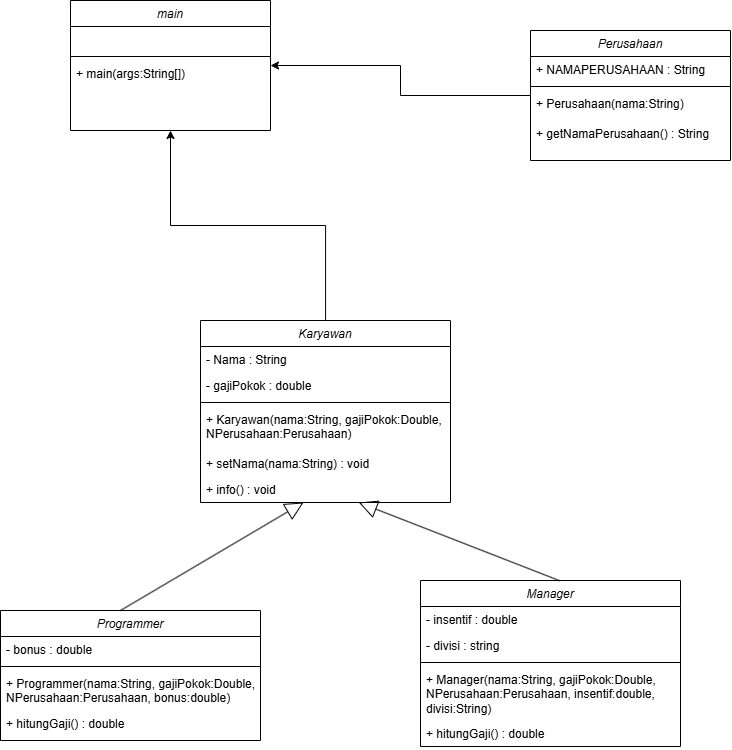

The diagram above was exported from draw.io. Its source (the exported page's mxGraphModel, read from the mxfile embedded in the PNG):
<mxGraphModel dx="1594" dy="983" grid="1" gridSize="10" guides="1" tooltips="1" connect="1" arrows="1" fold="1" page="1" pageScale="1" pageWidth="850" pageHeight="1100" math="0" shadow="0">
  <root>
    <mxCell id="0" />
    <mxCell id="1" parent="0" />
    <mxCell id="-Q1ngYD6bhNDlaTT37MH-47" style="edgeStyle=orthogonalEdgeStyle;rounded=0;orthogonalLoop=1;jettySize=auto;html=1;" edge="1" parent="1" source="-Q1ngYD6bhNDlaTT37MH-1" target="-Q1ngYD6bhNDlaTT37MH-14">
      <mxGeometry relative="1" as="geometry" />
    </mxCell>
    <mxCell id="-Q1ngYD6bhNDlaTT37MH-1" value="Karyawan" style="swimlane;fontStyle=2;align=center;verticalAlign=top;childLayout=stackLayout;horizontal=1;startSize=26;horizontalStack=0;resizeParent=1;resizeLast=0;collapsible=1;marginBottom=0;rounded=0;shadow=0;strokeWidth=1;" vertex="1" parent="1">
      <mxGeometry x="260" y="340" width="250" height="182" as="geometry">
        <mxRectangle x="230" y="140" width="160" height="26" as="alternateBounds" />
      </mxGeometry>
    </mxCell>
    <mxCell id="-Q1ngYD6bhNDlaTT37MH-2" value="- Nama : String" style="text;align=left;verticalAlign=top;spacingLeft=4;spacingRight=4;overflow=hidden;rotatable=0;points=[[0,0.5],[1,0.5]];portConstraint=eastwest;" vertex="1" parent="-Q1ngYD6bhNDlaTT37MH-1">
      <mxGeometry y="26" width="250" height="26" as="geometry" />
    </mxCell>
    <mxCell id="-Q1ngYD6bhNDlaTT37MH-3" value="- gajiPokok : double" style="text;align=left;verticalAlign=top;spacingLeft=4;spacingRight=4;overflow=hidden;rotatable=0;points=[[0,0.5],[1,0.5]];portConstraint=eastwest;rounded=0;shadow=0;html=0;" vertex="1" parent="-Q1ngYD6bhNDlaTT37MH-1">
      <mxGeometry y="52" width="250" height="26" as="geometry" />
    </mxCell>
    <mxCell id="-Q1ngYD6bhNDlaTT37MH-4" value="" style="line;html=1;strokeWidth=1;align=left;verticalAlign=middle;spacingTop=-1;spacingLeft=3;spacingRight=3;rotatable=0;labelPosition=right;points=[];portConstraint=eastwest;" vertex="1" parent="-Q1ngYD6bhNDlaTT37MH-1">
      <mxGeometry y="78" width="250" height="8" as="geometry" />
    </mxCell>
    <mxCell id="-Q1ngYD6bhNDlaTT37MH-5" value="+ Karyawan(nama:String, gajiPokok:Double, NPerusahaan:Perusahaan)&#10;" style="text;align=left;verticalAlign=top;spacingLeft=4;spacingRight=4;overflow=hidden;rotatable=0;points=[[0,0.5],[1,0.5]];portConstraint=eastwest;whiteSpace=wrap;" vertex="1" parent="-Q1ngYD6bhNDlaTT37MH-1">
      <mxGeometry y="86" width="250" height="44" as="geometry" />
    </mxCell>
    <mxCell id="-Q1ngYD6bhNDlaTT37MH-6" value="+ setNama(nama:String) : void&#10;" style="text;align=left;verticalAlign=top;spacingLeft=4;spacingRight=4;overflow=hidden;rotatable=0;points=[[0,0.5],[1,0.5]];portConstraint=eastwest;" vertex="1" parent="-Q1ngYD6bhNDlaTT37MH-1">
      <mxGeometry y="130" width="250" height="26" as="geometry" />
    </mxCell>
    <mxCell id="-Q1ngYD6bhNDlaTT37MH-7" value="+ info() : void" style="text;align=left;verticalAlign=top;spacingLeft=4;spacingRight=4;overflow=hidden;rotatable=0;points=[[0,0.5],[1,0.5]];portConstraint=eastwest;" vertex="1" parent="-Q1ngYD6bhNDlaTT37MH-1">
      <mxGeometry y="156" width="250" height="26" as="geometry" />
    </mxCell>
    <mxCell id="-Q1ngYD6bhNDlaTT37MH-8" style="edgeStyle=orthogonalEdgeStyle;rounded=0;orthogonalLoop=1;jettySize=auto;html=1;" edge="1" parent="1" source="-Q1ngYD6bhNDlaTT37MH-9" target="-Q1ngYD6bhNDlaTT37MH-14">
      <mxGeometry relative="1" as="geometry" />
    </mxCell>
    <mxCell id="-Q1ngYD6bhNDlaTT37MH-9" value="Perusahaan" style="swimlane;fontStyle=2;align=center;verticalAlign=top;childLayout=stackLayout;horizontal=1;startSize=26;horizontalStack=0;resizeParent=1;resizeLast=0;collapsible=1;marginBottom=0;rounded=0;shadow=0;strokeWidth=1;" vertex="1" parent="1">
      <mxGeometry x="590" y="50" width="200" height="130" as="geometry">
        <mxRectangle x="230" y="140" width="160" height="26" as="alternateBounds" />
      </mxGeometry>
    </mxCell>
    <mxCell id="-Q1ngYD6bhNDlaTT37MH-10" value="+ NAMAPERUSAHAAN : String" style="text;align=left;verticalAlign=top;spacingLeft=4;spacingRight=4;overflow=hidden;rotatable=0;points=[[0,0.5],[1,0.5]];portConstraint=eastwest;" vertex="1" parent="-Q1ngYD6bhNDlaTT37MH-9">
      <mxGeometry y="26" width="200" height="26" as="geometry" />
    </mxCell>
    <mxCell id="-Q1ngYD6bhNDlaTT37MH-11" value="" style="line;html=1;strokeWidth=1;align=left;verticalAlign=middle;spacingTop=-1;spacingLeft=3;spacingRight=3;rotatable=0;labelPosition=right;points=[];portConstraint=eastwest;" vertex="1" parent="-Q1ngYD6bhNDlaTT37MH-9">
      <mxGeometry y="52" width="200" height="8" as="geometry" />
    </mxCell>
    <mxCell id="-Q1ngYD6bhNDlaTT37MH-12" value="+ Perusahaan(nama:String)&#10;" style="text;align=left;verticalAlign=top;spacingLeft=4;spacingRight=4;overflow=hidden;rotatable=0;points=[[0,0.5],[1,0.5]];portConstraint=eastwest;whiteSpace=wrap;" vertex="1" parent="-Q1ngYD6bhNDlaTT37MH-9">
      <mxGeometry y="60" width="200" height="30" as="geometry" />
    </mxCell>
    <mxCell id="-Q1ngYD6bhNDlaTT37MH-13" value="+ getNamaPerusahaan() : String&#10;" style="text;align=left;verticalAlign=top;spacingLeft=4;spacingRight=4;overflow=hidden;rotatable=0;points=[[0,0.5],[1,0.5]];portConstraint=eastwest;" vertex="1" parent="-Q1ngYD6bhNDlaTT37MH-9">
      <mxGeometry y="90" width="200" height="26" as="geometry" />
    </mxCell>
    <mxCell id="-Q1ngYD6bhNDlaTT37MH-14" value="main" style="swimlane;fontStyle=2;align=center;verticalAlign=top;childLayout=stackLayout;horizontal=1;startSize=26;horizontalStack=0;resizeParent=1;resizeLast=0;collapsible=1;marginBottom=0;rounded=0;shadow=0;strokeWidth=1;" vertex="1" parent="1">
      <mxGeometry x="130" y="20" width="200" height="130" as="geometry">
        <mxRectangle x="230" y="140" width="160" height="26" as="alternateBounds" />
      </mxGeometry>
    </mxCell>
    <mxCell id="-Q1ngYD6bhNDlaTT37MH-15" value=" " style="text;align=left;verticalAlign=top;spacingLeft=4;spacingRight=4;overflow=hidden;rotatable=0;points=[[0,0.5],[1,0.5]];portConstraint=eastwest;" vertex="1" parent="-Q1ngYD6bhNDlaTT37MH-14">
      <mxGeometry y="26" width="200" height="26" as="geometry" />
    </mxCell>
    <mxCell id="-Q1ngYD6bhNDlaTT37MH-16" value="" style="line;html=1;strokeWidth=1;align=left;verticalAlign=middle;spacingTop=-1;spacingLeft=3;spacingRight=3;rotatable=0;labelPosition=right;points=[];portConstraint=eastwest;" vertex="1" parent="-Q1ngYD6bhNDlaTT37MH-14">
      <mxGeometry y="52" width="200" height="8" as="geometry" />
    </mxCell>
    <mxCell id="-Q1ngYD6bhNDlaTT37MH-17" value="+ main(args:String[])&#10;" style="text;align=left;verticalAlign=top;spacingLeft=4;spacingRight=4;overflow=hidden;rotatable=0;points=[[0,0.5],[1,0.5]];portConstraint=eastwest;whiteSpace=wrap;" vertex="1" parent="-Q1ngYD6bhNDlaTT37MH-14">
      <mxGeometry y="60" width="200" height="30" as="geometry" />
    </mxCell>
    <mxCell id="-Q1ngYD6bhNDlaTT37MH-19" value="Programmer" style="swimlane;fontStyle=2;align=center;verticalAlign=top;childLayout=stackLayout;horizontal=1;startSize=26;horizontalStack=0;resizeParent=1;resizeLast=0;collapsible=1;marginBottom=0;rounded=0;shadow=0;strokeWidth=1;" vertex="1" parent="1">
      <mxGeometry x="60" y="630" width="260" height="130" as="geometry">
        <mxRectangle x="230" y="140" width="160" height="26" as="alternateBounds" />
      </mxGeometry>
    </mxCell>
    <mxCell id="-Q1ngYD6bhNDlaTT37MH-45" value="" style="endArrow=block;endSize=16;endFill=0;html=1;rounded=0;" edge="1" parent="-Q1ngYD6bhNDlaTT37MH-19" target="-Q1ngYD6bhNDlaTT37MH-7">
      <mxGeometry width="160" relative="1" as="geometry">
        <mxPoint x="120" as="sourcePoint" />
        <mxPoint x="280" as="targetPoint" />
      </mxGeometry>
    </mxCell>
    <mxCell id="-Q1ngYD6bhNDlaTT37MH-20" value="- bonus : double" style="text;align=left;verticalAlign=top;spacingLeft=4;spacingRight=4;overflow=hidden;rotatable=0;points=[[0,0.5],[1,0.5]];portConstraint=eastwest;" vertex="1" parent="-Q1ngYD6bhNDlaTT37MH-19">
      <mxGeometry y="26" width="260" height="26" as="geometry" />
    </mxCell>
    <mxCell id="-Q1ngYD6bhNDlaTT37MH-22" value="" style="line;html=1;strokeWidth=1;align=left;verticalAlign=middle;spacingTop=-1;spacingLeft=3;spacingRight=3;rotatable=0;labelPosition=right;points=[];portConstraint=eastwest;" vertex="1" parent="-Q1ngYD6bhNDlaTT37MH-19">
      <mxGeometry y="52" width="260" height="8" as="geometry" />
    </mxCell>
    <mxCell id="-Q1ngYD6bhNDlaTT37MH-23" value="+ Programmer(nama:String, gajiPokok:Double, NPerusahaan:Perusahaan, bonus:double)&#10;" style="text;align=left;verticalAlign=top;spacingLeft=4;spacingRight=4;overflow=hidden;rotatable=0;points=[[0,0.5],[1,0.5]];portConstraint=eastwest;whiteSpace=wrap;" vertex="1" parent="-Q1ngYD6bhNDlaTT37MH-19">
      <mxGeometry y="60" width="260" height="40" as="geometry" />
    </mxCell>
    <mxCell id="-Q1ngYD6bhNDlaTT37MH-25" value="+ hitungGaji() : double    " style="text;align=left;verticalAlign=top;spacingLeft=4;spacingRight=4;overflow=hidden;rotatable=0;points=[[0,0.5],[1,0.5]];portConstraint=eastwest;" vertex="1" parent="-Q1ngYD6bhNDlaTT37MH-19">
      <mxGeometry y="100" width="260" height="26" as="geometry" />
    </mxCell>
    <mxCell id="-Q1ngYD6bhNDlaTT37MH-38" value="Manager" style="swimlane;fontStyle=2;align=center;verticalAlign=top;childLayout=stackLayout;horizontal=1;startSize=26;horizontalStack=0;resizeParent=1;resizeLast=0;collapsible=1;marginBottom=0;rounded=0;shadow=0;strokeWidth=1;" vertex="1" parent="1">
      <mxGeometry x="480" y="600" width="260" height="166" as="geometry">
        <mxRectangle x="230" y="140" width="160" height="26" as="alternateBounds" />
      </mxGeometry>
    </mxCell>
    <mxCell id="-Q1ngYD6bhNDlaTT37MH-39" value="- insentif : double" style="text;align=left;verticalAlign=top;spacingLeft=4;spacingRight=4;overflow=hidden;rotatable=0;points=[[0,0.5],[1,0.5]];portConstraint=eastwest;" vertex="1" parent="-Q1ngYD6bhNDlaTT37MH-38">
      <mxGeometry y="26" width="260" height="26" as="geometry" />
    </mxCell>
    <mxCell id="-Q1ngYD6bhNDlaTT37MH-43" value="- divisi : string" style="text;align=left;verticalAlign=top;spacingLeft=4;spacingRight=4;overflow=hidden;rotatable=0;points=[[0,0.5],[1,0.5]];portConstraint=eastwest;" vertex="1" parent="-Q1ngYD6bhNDlaTT37MH-38">
      <mxGeometry y="52" width="260" height="26" as="geometry" />
    </mxCell>
    <mxCell id="-Q1ngYD6bhNDlaTT37MH-40" value="" style="line;html=1;strokeWidth=1;align=left;verticalAlign=middle;spacingTop=-1;spacingLeft=3;spacingRight=3;rotatable=0;labelPosition=right;points=[];portConstraint=eastwest;" vertex="1" parent="-Q1ngYD6bhNDlaTT37MH-38">
      <mxGeometry y="78" width="260" height="8" as="geometry" />
    </mxCell>
    <mxCell id="-Q1ngYD6bhNDlaTT37MH-41" value="+ Manager(nama:String, gajiPokok:Double, NPerusahaan:Perusahaan, insentif:double, divisi:String)&#10;" style="text;align=left;verticalAlign=top;spacingLeft=4;spacingRight=4;overflow=hidden;rotatable=0;points=[[0,0.5],[1,0.5]];portConstraint=eastwest;whiteSpace=wrap;" vertex="1" parent="-Q1ngYD6bhNDlaTT37MH-38">
      <mxGeometry y="86" width="260" height="54" as="geometry" />
    </mxCell>
    <mxCell id="-Q1ngYD6bhNDlaTT37MH-42" value="+ hitungGaji() : double    " style="text;align=left;verticalAlign=top;spacingLeft=4;spacingRight=4;overflow=hidden;rotatable=0;points=[[0,0.5],[1,0.5]];portConstraint=eastwest;" vertex="1" parent="-Q1ngYD6bhNDlaTT37MH-38">
      <mxGeometry y="140" width="260" height="26" as="geometry" />
    </mxCell>
    <mxCell id="-Q1ngYD6bhNDlaTT37MH-46" value="" style="endArrow=block;endSize=16;endFill=0;html=1;rounded=0;exitX=0.535;exitY=0.001;exitDx=0;exitDy=0;exitPerimeter=0;" edge="1" parent="1" source="-Q1ngYD6bhNDlaTT37MH-38" target="-Q1ngYD6bhNDlaTT37MH-7">
      <mxGeometry width="160" relative="1" as="geometry">
        <mxPoint x="560" y="590" as="sourcePoint" />
        <mxPoint x="720" y="590" as="targetPoint" />
      </mxGeometry>
    </mxCell>
  </root>
</mxGraphModel>